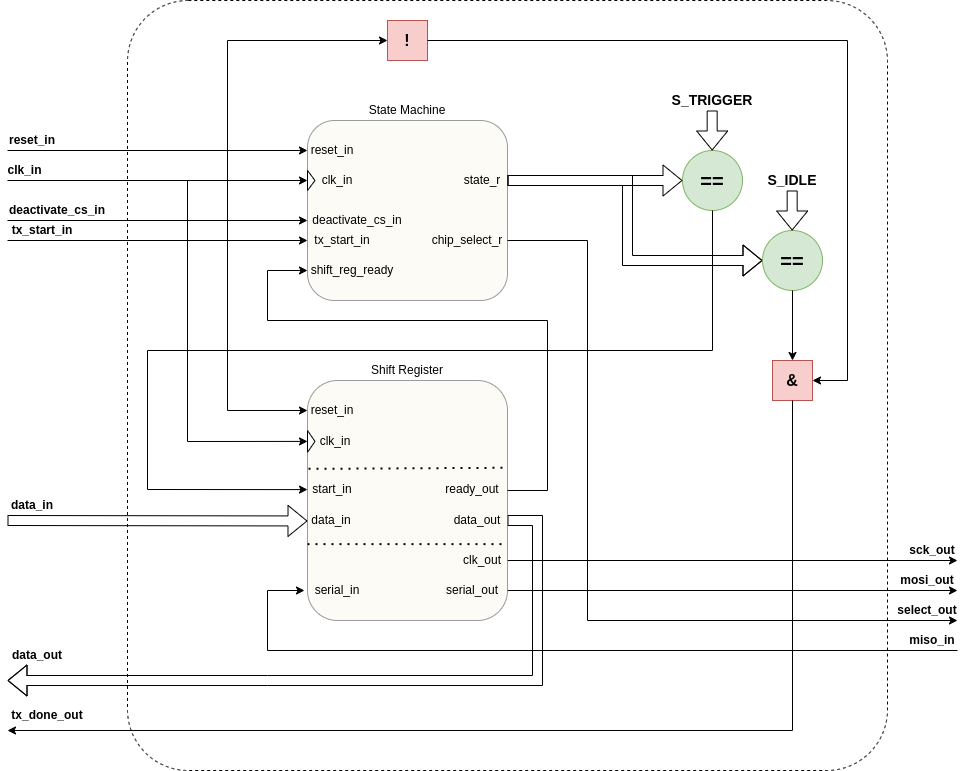

The diagram above was exported from draw.io. Its source (the exported page's mxGraphModel, read from the mxfile embedded in the PNG):
<mxGraphModel dx="1185" dy="703" grid="1" gridSize="10" guides="1" tooltips="1" connect="1" arrows="1" fold="1" page="1" pageScale="1" pageWidth="1169" pageHeight="827" math="0" shadow="0">
  <root>
    <mxCell id="0" />
    <mxCell id="1" parent="0" />
    <mxCell id="Qy2okHtq2op7KmMTomPE-69" value="" style="rounded=1;whiteSpace=wrap;html=1;fillColor=none;dashed=1;arcSize=8;" parent="1" vertex="1">
      <mxGeometry x="280" y="20" width="760" height="770" as="geometry" />
    </mxCell>
    <mxCell id="Qy2okHtq2op7KmMTomPE-28" value="" style="group" parent="1" vertex="1" connectable="0">
      <mxGeometry x="460" y="120" width="200" height="200" as="geometry" />
    </mxCell>
    <mxCell id="Qy2okHtq2op7KmMTomPE-1" value="" style="rounded=1;whiteSpace=wrap;html=1;fillColor=#f9f7ed;strokeColor=#36393d;opacity=50;" parent="Qy2okHtq2op7KmMTomPE-28" vertex="1">
      <mxGeometry y="20" width="200" height="180" as="geometry" />
    </mxCell>
    <mxCell id="Qy2okHtq2op7KmMTomPE-2" value="State Machine" style="text;html=1;align=center;verticalAlign=middle;whiteSpace=wrap;rounded=0;" parent="Qy2okHtq2op7KmMTomPE-28" vertex="1">
      <mxGeometry x="55" width="90" height="20" as="geometry" />
    </mxCell>
    <mxCell id="Qy2okHtq2op7KmMTomPE-3" value="reset_in" style="text;html=1;align=center;verticalAlign=middle;whiteSpace=wrap;rounded=0;" parent="Qy2okHtq2op7KmMTomPE-28" vertex="1">
      <mxGeometry y="40" width="50" height="20" as="geometry" />
    </mxCell>
    <mxCell id="Qy2okHtq2op7KmMTomPE-4" value="" style="triangle;whiteSpace=wrap;html=1;rotation=0;" parent="Qy2okHtq2op7KmMTomPE-28" vertex="1">
      <mxGeometry y="70" width="7.5" height="20" as="geometry" />
    </mxCell>
    <mxCell id="Qy2okHtq2op7KmMTomPE-21" value="clk_in" style="text;html=1;align=center;verticalAlign=middle;whiteSpace=wrap;rounded=0;" parent="Qy2okHtq2op7KmMTomPE-28" vertex="1">
      <mxGeometry x="10" y="70" width="40" height="20" as="geometry" />
    </mxCell>
    <mxCell id="Qy2okHtq2op7KmMTomPE-22" value="state_r" style="text;html=1;align=center;verticalAlign=middle;whiteSpace=wrap;rounded=0;" parent="Qy2okHtq2op7KmMTomPE-28" vertex="1">
      <mxGeometry x="150" y="70" width="50" height="20" as="geometry" />
    </mxCell>
    <mxCell id="Qy2okHtq2op7KmMTomPE-23" value="deactivate_cs_in" style="text;html=1;align=center;verticalAlign=middle;whiteSpace=wrap;rounded=0;" parent="Qy2okHtq2op7KmMTomPE-28" vertex="1">
      <mxGeometry y="110" width="100" height="20" as="geometry" />
    </mxCell>
    <mxCell id="Qy2okHtq2op7KmMTomPE-25" value="chip_select_r" style="text;html=1;align=center;verticalAlign=middle;whiteSpace=wrap;rounded=0;" parent="Qy2okHtq2op7KmMTomPE-28" vertex="1">
      <mxGeometry x="120" y="130" width="80" height="20" as="geometry" />
    </mxCell>
    <mxCell id="Qy2okHtq2op7KmMTomPE-26" value="shift_reg_ready" style="text;html=1;align=center;verticalAlign=middle;whiteSpace=wrap;rounded=0;" parent="Qy2okHtq2op7KmMTomPE-28" vertex="1">
      <mxGeometry y="160" width="90" height="20" as="geometry" />
    </mxCell>
    <mxCell id="Qy2okHtq2op7KmMTomPE-27" value="tx_start_in" style="text;html=1;align=center;verticalAlign=middle;whiteSpace=wrap;rounded=0;" parent="Qy2okHtq2op7KmMTomPE-28" vertex="1">
      <mxGeometry y="130" width="70" height="20" as="geometry" />
    </mxCell>
    <mxCell id="Qy2okHtq2op7KmMTomPE-29" value="reset_in" style="text;html=1;align=center;verticalAlign=middle;whiteSpace=wrap;rounded=0;fontStyle=1" parent="1" vertex="1">
      <mxGeometry x="160" y="150" width="50" height="20" as="geometry" />
    </mxCell>
    <mxCell id="Qy2okHtq2op7KmMTomPE-30" value="clk_in" style="text;html=1;align=center;verticalAlign=middle;whiteSpace=wrap;rounded=0;fontStyle=1" parent="1" vertex="1">
      <mxGeometry x="160" y="180" width="35" height="20" as="geometry" />
    </mxCell>
    <mxCell id="Qy2okHtq2op7KmMTomPE-31" value="" style="endArrow=classic;html=1;rounded=0;exitX=0;exitY=1;exitDx=0;exitDy=0;" parent="1" source="Qy2okHtq2op7KmMTomPE-29" edge="1">
      <mxGeometry width="50" height="50" relative="1" as="geometry">
        <mxPoint x="560" y="360" as="sourcePoint" />
        <mxPoint x="460" y="170" as="targetPoint" />
      </mxGeometry>
    </mxCell>
    <mxCell id="Qy2okHtq2op7KmMTomPE-32" value="" style="endArrow=classic;html=1;rounded=0;exitX=0;exitY=1;exitDx=0;exitDy=0;" parent="1" edge="1">
      <mxGeometry width="50" height="50" relative="1" as="geometry">
        <mxPoint x="160" y="200" as="sourcePoint" />
        <mxPoint x="460" y="200" as="targetPoint" />
      </mxGeometry>
    </mxCell>
    <mxCell id="Qy2okHtq2op7KmMTomPE-33" value="" style="endArrow=classic;html=1;rounded=0;entryX=0;entryY=0.5;entryDx=0;entryDy=0;" parent="1" target="l8n6ygS0LWKq-va1mBTF-14" edge="1">
      <mxGeometry width="50" height="50" relative="1" as="geometry">
        <mxPoint x="340" y="200" as="sourcePoint" />
        <mxPoint x="180" y="400" as="targetPoint" />
        <Array as="points">
          <mxPoint x="340" y="461" />
        </Array>
      </mxGeometry>
    </mxCell>
    <mxCell id="Qy2okHtq2op7KmMTomPE-34" value="" style="endArrow=classic;html=1;rounded=0;entryX=0;entryY=0.5;entryDx=0;entryDy=0;" parent="1" target="l8n6ygS0LWKq-va1mBTF-2" edge="1">
      <mxGeometry width="50" height="50" relative="1" as="geometry">
        <mxPoint x="380" y="170" as="sourcePoint" />
        <mxPoint x="610" y="310" as="targetPoint" />
        <Array as="points">
          <mxPoint x="380" y="430" />
        </Array>
      </mxGeometry>
    </mxCell>
    <mxCell id="Qy2okHtq2op7KmMTomPE-36" value="tx_start_in" style="text;html=1;align=center;verticalAlign=middle;whiteSpace=wrap;rounded=0;fontStyle=1" parent="1" vertex="1">
      <mxGeometry x="160" y="240" width="70" height="20" as="geometry" />
    </mxCell>
    <mxCell id="Qy2okHtq2op7KmMTomPE-37" value="" style="endArrow=classic;html=1;rounded=0;entryX=-0.012;entryY=0.167;entryDx=0;entryDy=0;entryPerimeter=0;" parent="1" edge="1">
      <mxGeometry width="50" height="50" relative="1" as="geometry">
        <mxPoint x="160" y="260" as="sourcePoint" />
        <mxPoint x="460" y="260" as="targetPoint" />
      </mxGeometry>
    </mxCell>
    <mxCell id="Qy2okHtq2op7KmMTomPE-38" value="deactivate_cs_in" style="text;html=1;align=center;verticalAlign=middle;whiteSpace=wrap;rounded=0;fontStyle=1" parent="1" vertex="1">
      <mxGeometry x="160" y="220" width="100" height="20" as="geometry" />
    </mxCell>
    <mxCell id="Qy2okHtq2op7KmMTomPE-39" value="" style="endArrow=classic;html=1;rounded=0;entryX=-0.012;entryY=0.167;entryDx=0;entryDy=0;entryPerimeter=0;" parent="1" edge="1">
      <mxGeometry width="50" height="50" relative="1" as="geometry">
        <mxPoint x="160" y="240" as="sourcePoint" />
        <mxPoint x="460" y="240" as="targetPoint" />
      </mxGeometry>
    </mxCell>
    <mxCell id="Qy2okHtq2op7KmMTomPE-40" value="" style="shape=flexArrow;endArrow=classic;html=1;rounded=0;entryX=0;entryY=0.5;entryDx=0;entryDy=0;" parent="1" target="l8n6ygS0LWKq-va1mBTF-5" edge="1">
      <mxGeometry width="50" height="50" relative="1" as="geometry">
        <mxPoint x="160" y="540" as="sourcePoint" />
        <mxPoint x="610" y="310" as="targetPoint" />
      </mxGeometry>
    </mxCell>
    <mxCell id="Qy2okHtq2op7KmMTomPE-41" value="" style="shape=flexArrow;endArrow=classic;html=1;rounded=0;" parent="1" edge="1">
      <mxGeometry width="50" height="50" relative="1" as="geometry">
        <mxPoint x="660" y="540" as="sourcePoint" />
        <mxPoint x="160" y="700" as="targetPoint" />
        <Array as="points">
          <mxPoint x="690" y="540" />
          <mxPoint x="690" y="700" />
          <mxPoint x="420" y="700" />
        </Array>
      </mxGeometry>
    </mxCell>
    <mxCell id="Qy2okHtq2op7KmMTomPE-42" value="tx_done_out" style="text;html=1;align=center;verticalAlign=middle;whiteSpace=wrap;rounded=0;fontStyle=1" parent="1" vertex="1">
      <mxGeometry x="160" y="720" width="80" height="30" as="geometry" />
    </mxCell>
    <mxCell id="Qy2okHtq2op7KmMTomPE-43" value="select_out" style="text;html=1;align=center;verticalAlign=middle;whiteSpace=wrap;rounded=0;fontStyle=1" parent="1" vertex="1">
      <mxGeometry x="1050" y="620" width="60" height="20" as="geometry" />
    </mxCell>
    <mxCell id="Qy2okHtq2op7KmMTomPE-44" value="sck_out" style="text;html=1;align=center;verticalAlign=middle;whiteSpace=wrap;rounded=0;fontStyle=1" parent="1" vertex="1">
      <mxGeometry x="1060" y="560" width="50" height="20" as="geometry" />
    </mxCell>
    <mxCell id="Qy2okHtq2op7KmMTomPE-45" value="miso_in" style="text;html=1;align=center;verticalAlign=middle;whiteSpace=wrap;rounded=0;fontStyle=1" parent="1" vertex="1">
      <mxGeometry x="1060" y="650" width="50" height="20" as="geometry" />
    </mxCell>
    <mxCell id="Qy2okHtq2op7KmMTomPE-46" value="mosi_out" style="text;html=1;align=center;verticalAlign=middle;whiteSpace=wrap;rounded=0;fontStyle=1" parent="1" vertex="1">
      <mxGeometry x="1050" y="590" width="60" height="20" as="geometry" />
    </mxCell>
    <mxCell id="Qy2okHtq2op7KmMTomPE-47" value="" style="endArrow=classic;html=1;rounded=0;entryX=-0.05;entryY=0.5;entryDx=0;entryDy=0;entryPerimeter=0;exitX=1;exitY=1;exitDx=0;exitDy=0;" parent="1" source="Qy2okHtq2op7KmMTomPE-45" target="l8n6ygS0LWKq-va1mBTF-7" edge="1">
      <mxGeometry width="50" height="50" relative="1" as="geometry">
        <mxPoint x="960" y="670" as="sourcePoint" />
        <mxPoint x="460" y="590" as="targetPoint" />
        <Array as="points">
          <mxPoint x="420" y="670" />
          <mxPoint x="420" y="610" />
        </Array>
      </mxGeometry>
    </mxCell>
    <mxCell id="Qy2okHtq2op7KmMTomPE-48" value="&lt;font size=&quot;1&quot; style=&quot;&quot;&gt;&lt;b style=&quot;font-size: 20px;&quot;&gt;==&lt;/b&gt;&lt;/font&gt;" style="ellipse;whiteSpace=wrap;html=1;aspect=fixed;fillColor=#d5e8d4;strokeColor=#82b366;" parent="1" vertex="1">
      <mxGeometry x="835" y="170" width="60" height="60" as="geometry" />
    </mxCell>
    <mxCell id="Qy2okHtq2op7KmMTomPE-49" value="" style="endArrow=classic;html=1;rounded=0;exitX=0.5;exitY=1;exitDx=0;exitDy=0;entryX=0;entryY=0.5;entryDx=0;entryDy=0;" parent="1" source="Qy2okHtq2op7KmMTomPE-48" target="l8n6ygS0LWKq-va1mBTF-4" edge="1">
      <mxGeometry width="50" height="50" relative="1" as="geometry">
        <mxPoint x="475" y="220" as="sourcePoint" />
        <mxPoint x="865" y="210" as="targetPoint" />
        <Array as="points">
          <mxPoint x="865" y="370" />
          <mxPoint x="300" y="370" />
          <mxPoint x="300" y="509" />
        </Array>
      </mxGeometry>
    </mxCell>
    <mxCell id="Qy2okHtq2op7KmMTomPE-50" value="" style="shape=flexArrow;endArrow=classic;html=1;rounded=0;" parent="1" edge="1">
      <mxGeometry width="50" height="50" relative="1" as="geometry">
        <mxPoint x="864.6599999999999" y="130" as="sourcePoint" />
        <mxPoint x="864.6599999999999" y="170" as="targetPoint" />
      </mxGeometry>
    </mxCell>
    <mxCell id="Qy2okHtq2op7KmMTomPE-51" value="S_TRIGGER" style="text;html=1;align=center;verticalAlign=middle;whiteSpace=wrap;rounded=0;fontStyle=1;fontSize=14;" parent="1" vertex="1">
      <mxGeometry x="820" y="110" width="90" height="20" as="geometry" />
    </mxCell>
    <mxCell id="Qy2okHtq2op7KmMTomPE-53" value="" style="shape=flexArrow;endArrow=classic;html=1;rounded=0;exitX=1;exitY=0.5;exitDx=0;exitDy=0;entryX=0;entryY=0.5;entryDx=0;entryDy=0;" parent="1" source="Qy2okHtq2op7KmMTomPE-22" target="Qy2okHtq2op7KmMTomPE-59" edge="1">
      <mxGeometry width="50" height="50" relative="1" as="geometry">
        <mxPoint x="560" y="360" as="sourcePoint" />
        <mxPoint x="800" y="200" as="targetPoint" />
        <Array as="points">
          <mxPoint x="780" y="200" />
          <mxPoint x="780" y="280" />
        </Array>
      </mxGeometry>
    </mxCell>
    <mxCell id="Qy2okHtq2op7KmMTomPE-54" value="data_in" style="text;html=1;align=center;verticalAlign=middle;whiteSpace=wrap;rounded=0;fontStyle=1" parent="1" vertex="1">
      <mxGeometry x="160" y="510" width="50" height="30" as="geometry" />
    </mxCell>
    <mxCell id="Qy2okHtq2op7KmMTomPE-55" value="data_out" style="text;html=1;align=center;verticalAlign=middle;whiteSpace=wrap;rounded=0;fontStyle=1" parent="1" vertex="1">
      <mxGeometry x="160" y="660" width="60" height="30" as="geometry" />
    </mxCell>
    <mxCell id="Qy2okHtq2op7KmMTomPE-56" value="" style="endArrow=classic;html=1;rounded=0;exitX=1;exitY=0.5;exitDx=0;exitDy=0;entryX=1;entryY=1;entryDx=0;entryDy=0;" parent="1" source="l8n6ygS0LWKq-va1mBTF-9" target="Qy2okHtq2op7KmMTomPE-44" edge="1">
      <mxGeometry width="50" height="50" relative="1" as="geometry">
        <mxPoint x="660" y="589.33" as="sourcePoint" />
        <mxPoint x="960" y="580" as="targetPoint" />
      </mxGeometry>
    </mxCell>
    <mxCell id="Qy2okHtq2op7KmMTomPE-57" value="" style="endArrow=classic;html=1;rounded=0;exitX=1;exitY=0.5;exitDx=0;exitDy=0;entryX=1;entryY=1;entryDx=0;entryDy=0;" parent="1" source="l8n6ygS0LWKq-va1mBTF-8" target="Qy2okHtq2op7KmMTomPE-46" edge="1">
      <mxGeometry width="50" height="50" relative="1" as="geometry">
        <mxPoint x="660" y="590" as="sourcePoint" />
        <mxPoint x="960" y="610" as="targetPoint" />
      </mxGeometry>
    </mxCell>
    <mxCell id="Qy2okHtq2op7KmMTomPE-58" value="" style="endArrow=classic;html=1;rounded=0;exitX=1;exitY=0.5;exitDx=0;exitDy=0;entryX=1;entryY=1;entryDx=0;entryDy=0;" parent="1" source="Qy2okHtq2op7KmMTomPE-25" target="Qy2okHtq2op7KmMTomPE-43" edge="1">
      <mxGeometry width="50" height="50" relative="1" as="geometry">
        <mxPoint x="660" y="609.67" as="sourcePoint" />
        <mxPoint x="960" y="640" as="targetPoint" />
        <Array as="points">
          <mxPoint x="740" y="260" />
          <mxPoint x="740" y="640" />
        </Array>
      </mxGeometry>
    </mxCell>
    <mxCell id="l8n6ygS0LWKq-va1mBTF-16" value="" style="group" parent="1" vertex="1" connectable="0">
      <mxGeometry x="460" y="400" width="200" height="240" as="geometry" />
    </mxCell>
    <mxCell id="l8n6ygS0LWKq-va1mBTF-1" value="" style="rounded=1;whiteSpace=wrap;html=1;fillColor=#f9f7ed;strokeColor=#36393d;opacity=50;" parent="l8n6ygS0LWKq-va1mBTF-16" vertex="1">
      <mxGeometry width="200" height="239.99999999999997" as="geometry" />
    </mxCell>
    <mxCell id="l8n6ygS0LWKq-va1mBTF-2" value="reset_in" style="text;html=1;align=center;verticalAlign=middle;whiteSpace=wrap;rounded=0;" parent="l8n6ygS0LWKq-va1mBTF-16" vertex="1">
      <mxGeometry y="20" width="50" height="20" as="geometry" />
    </mxCell>
    <mxCell id="l8n6ygS0LWKq-va1mBTF-3" value="clk_in" style="text;html=1;align=center;verticalAlign=middle;whiteSpace=wrap;rounded=0;" parent="l8n6ygS0LWKq-va1mBTF-16" vertex="1">
      <mxGeometry x="7.5" y="49.99545454545454" width="40" height="21.818181818181817" as="geometry" />
    </mxCell>
    <mxCell id="l8n6ygS0LWKq-va1mBTF-4" value="start_in" style="text;html=1;align=center;verticalAlign=middle;whiteSpace=wrap;rounded=0;" parent="l8n6ygS0LWKq-va1mBTF-16" vertex="1">
      <mxGeometry y="98.18181818181817" width="50" height="21.818181818181817" as="geometry" />
    </mxCell>
    <mxCell id="l8n6ygS0LWKq-va1mBTF-5" value="data_in" style="text;html=1;align=center;verticalAlign=middle;whiteSpace=wrap;rounded=0;" parent="l8n6ygS0LWKq-va1mBTF-16" vertex="1">
      <mxGeometry y="130.91" width="47.5" height="19.09" as="geometry" />
    </mxCell>
    <mxCell id="l8n6ygS0LWKq-va1mBTF-6" value="data_out" style="text;html=1;align=center;verticalAlign=middle;whiteSpace=wrap;rounded=0;" parent="l8n6ygS0LWKq-va1mBTF-16" vertex="1">
      <mxGeometry x="140" y="130" width="60" height="20" as="geometry" />
    </mxCell>
    <mxCell id="l8n6ygS0LWKq-va1mBTF-7" value="serial_in" style="text;html=1;align=center;verticalAlign=middle;whiteSpace=wrap;rounded=0;" parent="l8n6ygS0LWKq-va1mBTF-16" vertex="1">
      <mxGeometry y="200" width="60" height="20" as="geometry" />
    </mxCell>
    <mxCell id="l8n6ygS0LWKq-va1mBTF-9" value="clk_out" style="text;html=1;align=center;verticalAlign=middle;whiteSpace=wrap;rounded=0;" parent="l8n6ygS0LWKq-va1mBTF-16" vertex="1">
      <mxGeometry x="150" y="170" width="50" height="20" as="geometry" />
    </mxCell>
    <mxCell id="l8n6ygS0LWKq-va1mBTF-10" value="ready_out" style="text;html=1;align=center;verticalAlign=middle;whiteSpace=wrap;rounded=0;" parent="l8n6ygS0LWKq-va1mBTF-16" vertex="1">
      <mxGeometry x="130" y="98.18181818181817" width="70" height="21.818181818181817" as="geometry" />
    </mxCell>
    <mxCell id="l8n6ygS0LWKq-va1mBTF-12" value="" style="endArrow=none;dashed=1;html=1;dashPattern=1 3;strokeWidth=2;rounded=0;" parent="l8n6ygS0LWKq-va1mBTF-16" edge="1">
      <mxGeometry width="50" height="50" relative="1" as="geometry">
        <mxPoint y="163.63636363636363" as="sourcePoint" />
        <mxPoint x="199" y="163.63636363636363" as="targetPoint" />
      </mxGeometry>
    </mxCell>
    <mxCell id="l8n6ygS0LWKq-va1mBTF-14" value="" style="triangle;whiteSpace=wrap;html=1;rotation=0;" parent="l8n6ygS0LWKq-va1mBTF-16" vertex="1">
      <mxGeometry y="49.99545454545454" width="7.5" height="21.818181818181817" as="geometry" />
    </mxCell>
    <mxCell id="l8n6ygS0LWKq-va1mBTF-15" value="" style="endArrow=none;dashed=1;html=1;dashPattern=1 3;strokeWidth=2;rounded=0;entryX=0.995;entryY=0.693;entryDx=0;entryDy=0;entryPerimeter=0;" parent="l8n6ygS0LWKq-va1mBTF-16" edge="1">
      <mxGeometry width="50" height="50" relative="1" as="geometry">
        <mxPoint x="1" y="88.36363636363636" as="sourcePoint" />
        <mxPoint x="200" y="87.27272727272727" as="targetPoint" />
      </mxGeometry>
    </mxCell>
    <mxCell id="l8n6ygS0LWKq-va1mBTF-8" value="serial_out" style="text;html=1;align=center;verticalAlign=middle;whiteSpace=wrap;rounded=0;" parent="l8n6ygS0LWKq-va1mBTF-16" vertex="1">
      <mxGeometry x="130" y="200" width="70" height="20" as="geometry" />
    </mxCell>
    <mxCell id="l8n6ygS0LWKq-va1mBTF-17" value="Shift Register" style="text;html=1;align=center;verticalAlign=middle;whiteSpace=wrap;rounded=0;" parent="1" vertex="1">
      <mxGeometry x="505" y="380" width="110" height="20" as="geometry" />
    </mxCell>
    <mxCell id="Qy2okHtq2op7KmMTomPE-59" value="&lt;font size=&quot;1&quot; style=&quot;&quot;&gt;&lt;b style=&quot;font-size: 20px;&quot;&gt;==&lt;/b&gt;&lt;/font&gt;" style="ellipse;whiteSpace=wrap;html=1;aspect=fixed;fillColor=#d5e8d4;strokeColor=#82b366;" parent="1" vertex="1">
      <mxGeometry x="915" y="250" width="60" height="60" as="geometry" />
    </mxCell>
    <mxCell id="Qy2okHtq2op7KmMTomPE-60" value="" style="endArrow=classic;html=1;rounded=0;exitX=0.5;exitY=1;exitDx=0;exitDy=0;" parent="1" source="Qy2okHtq2op7KmMTomPE-59" edge="1">
      <mxGeometry width="50" height="50" relative="1" as="geometry">
        <mxPoint x="555" y="300" as="sourcePoint" />
        <mxPoint x="945" y="380" as="targetPoint" />
      </mxGeometry>
    </mxCell>
    <mxCell id="Qy2okHtq2op7KmMTomPE-61" value="" style="shape=flexArrow;endArrow=classic;html=1;rounded=0;" parent="1" edge="1">
      <mxGeometry width="50" height="50" relative="1" as="geometry">
        <mxPoint x="944.6599999999999" y="210" as="sourcePoint" />
        <mxPoint x="944.6599999999999" y="250" as="targetPoint" />
      </mxGeometry>
    </mxCell>
    <mxCell id="Qy2okHtq2op7KmMTomPE-62" value="S_IDLE" style="text;html=1;align=center;verticalAlign=middle;whiteSpace=wrap;rounded=0;fontStyle=1;fontSize=14;" parent="1" vertex="1">
      <mxGeometry x="900" y="190" width="90" height="20" as="geometry" />
    </mxCell>
    <mxCell id="Qy2okHtq2op7KmMTomPE-63" value="!" style="rounded=0;whiteSpace=wrap;html=1;fontStyle=1;fontSize=16;fillColor=#f8cecc;strokeColor=#b85450;container=0;" parent="1" vertex="1">
      <mxGeometry x="540" y="40" width="40" height="40" as="geometry" />
    </mxCell>
    <mxCell id="Qy2okHtq2op7KmMTomPE-64" value="&amp;amp;" style="rounded=0;whiteSpace=wrap;html=1;fontStyle=1;fontSize=16;fillColor=#f8cecc;strokeColor=#b85450;container=0;" parent="1" vertex="1">
      <mxGeometry x="925" y="380" width="40" height="40" as="geometry" />
    </mxCell>
    <mxCell id="Qy2okHtq2op7KmMTomPE-65" value="" style="shape=flexArrow;endArrow=classic;html=1;rounded=0;entryX=0;entryY=0.5;entryDx=0;entryDy=0;" parent="1" target="Qy2okHtq2op7KmMTomPE-48" edge="1">
      <mxGeometry width="50" height="50" relative="1" as="geometry">
        <mxPoint x="660" y="200" as="sourcePoint" />
        <mxPoint x="610" y="410" as="targetPoint" />
      </mxGeometry>
    </mxCell>
    <mxCell id="Qy2okHtq2op7KmMTomPE-66" value="" style="endArrow=classic;html=1;rounded=0;entryX=0;entryY=0.5;entryDx=0;entryDy=0;" parent="1" target="Qy2okHtq2op7KmMTomPE-63" edge="1">
      <mxGeometry width="50" height="50" relative="1" as="geometry">
        <mxPoint x="380" y="170" as="sourcePoint" />
        <mxPoint x="610" y="350" as="targetPoint" />
        <Array as="points">
          <mxPoint x="380" y="60" />
        </Array>
      </mxGeometry>
    </mxCell>
    <mxCell id="Qy2okHtq2op7KmMTomPE-67" value="" style="endArrow=classic;html=1;rounded=0;entryX=1;entryY=0.5;entryDx=0;entryDy=0;exitX=1;exitY=0.5;exitDx=0;exitDy=0;" parent="1" source="Qy2okHtq2op7KmMTomPE-63" target="Qy2okHtq2op7KmMTomPE-64" edge="1">
      <mxGeometry width="50" height="50" relative="1" as="geometry">
        <mxPoint x="560" y="400" as="sourcePoint" />
        <mxPoint x="610" y="350" as="targetPoint" />
        <Array as="points">
          <mxPoint x="1000" y="60" />
          <mxPoint x="1000" y="400" />
        </Array>
      </mxGeometry>
    </mxCell>
    <mxCell id="Qy2okHtq2op7KmMTomPE-68" value="" style="endArrow=classic;html=1;rounded=0;exitX=0.5;exitY=1;exitDx=0;exitDy=0;entryX=0;entryY=1;entryDx=0;entryDy=0;" parent="1" source="Qy2okHtq2op7KmMTomPE-64" target="Qy2okHtq2op7KmMTomPE-42" edge="1">
      <mxGeometry width="50" height="50" relative="1" as="geometry">
        <mxPoint x="560" y="400" as="sourcePoint" />
        <mxPoint x="160" y="760" as="targetPoint" />
        <Array as="points">
          <mxPoint x="945" y="750" />
        </Array>
      </mxGeometry>
    </mxCell>
    <mxCell id="Qm244zd7coYMfKhT3Cjv-1" value="" style="endArrow=classic;html=1;rounded=0;entryX=0;entryY=0.5;entryDx=0;entryDy=0;" edge="1" parent="1" target="Qy2okHtq2op7KmMTomPE-26">
      <mxGeometry width="50" height="50" relative="1" as="geometry">
        <mxPoint x="660" y="510" as="sourcePoint" />
        <mxPoint x="610" y="600" as="targetPoint" />
        <Array as="points">
          <mxPoint x="700" y="510" />
          <mxPoint x="700" y="340" />
          <mxPoint x="420" y="340" />
          <mxPoint x="420" y="290" />
        </Array>
      </mxGeometry>
    </mxCell>
  </root>
</mxGraphModel>